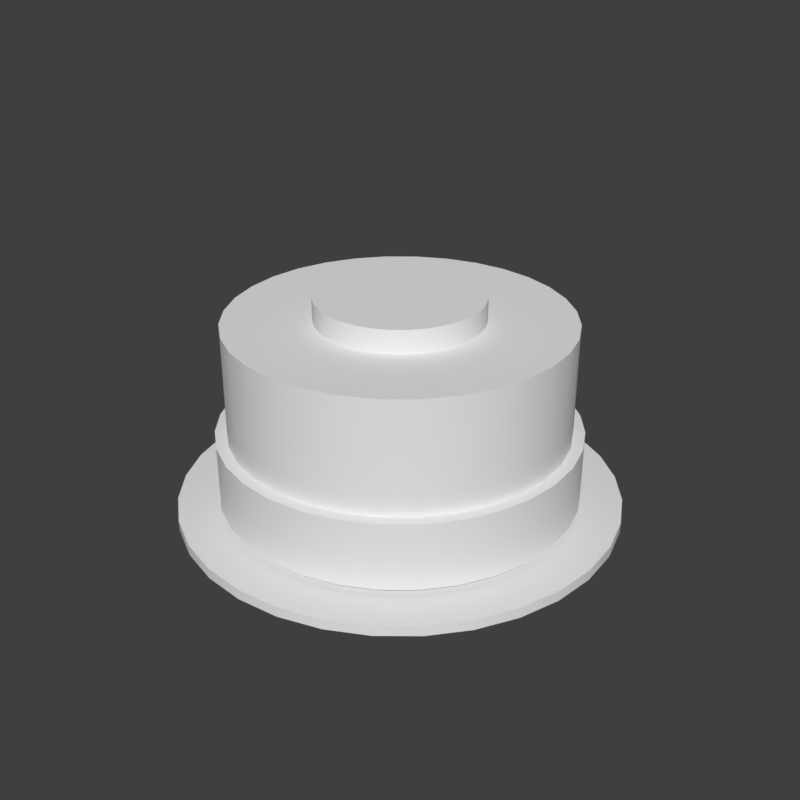 # Source: c_round.blend  (saved by Blender 2.79.6; exported with 4.5.12 LTS)
import bpy
from mathutils import Matrix  # noqa: F401  (used for matrix-valued properties, if any)

bpy.ops.wm.read_factory_settings(use_empty=True)
scene = bpy.context.scene
scene.name = 'main'

# ---- collections
col_collection_1 = bpy.data.collections.new('Collection 1'); scene.collection.children.link(col_collection_1)

# ---- node groups
ng_auto_smooth = bpy.data.node_groups.new('Auto Smooth', 'GeometryNodeTree')
_s = ng_auto_smooth.interface.new_socket(name='Geometry', in_out='OUTPUT', socket_type='NodeSocketGeometry')
_s = ng_auto_smooth.interface.new_socket(name='Geometry', in_out='INPUT', socket_type='NodeSocketGeometry')
_s = ng_auto_smooth.interface.new_socket(name='Angle', in_out='INPUT', socket_type='NodeSocketFloat')
_s.subtype = 'ANGLE'
_s.min_value = 0.0
_s.max_value = 3.142
ng_auto_smooth.is_modifier = True
_N = ng_auto_smooth.nodes; _L = ng_auto_smooth.links
n0 = _N.new('NodeGroupOutput'); n0.name = 'Group Output'; n0.location = (480, -100)
n1 = _N.new('NodeGroupInput'); n1.name = 'Group Input'; n1.location = (-420, -300)
n2 = _N.new('NodeGroupInput'); n2.name = 'Group Input.001'; n2.location = (-60, -100)
n3 = _N.new('GeometryNodeSetShadeSmooth'); n3.name = 'Set Shade Smooth'; n3.location = (120, -100)
n3.domain = 'EDGE'
n4 = _N.new('GeometryNodeSetShadeSmooth'); n4.name = 'Set Shade Smooth.001'; n4.location = (300, -100)
n5 = _N.new('GeometryNodeInputMeshEdgeAngle'); n5.name = 'Edge Angle'; n5.location = (-420, -220)
n6 = _N.new('GeometryNodeInputEdgeSmooth'); n6.name = 'Is Edge Smooth'; n6.location = (-60, -160)
n7 = _N.new('GeometryNodeInputShadeSmooth'); n7.name = 'Is Face Smooth'; n7.location = (-240, -340)
n8 = _N.new('FunctionNodeBooleanMath'); n8.name = 'Boolean Math'; n8.location = (-60, -220)
n9 = _N.new('FunctionNodeCompare'); n9.name = 'Compare'; n9.location = (-240, -180)
n9.operation = 'LESS_EQUAL'
_L.new(n5.outputs[0], n9.inputs[0])
_L.new(n4.outputs[0], n0.inputs[0])
_L.new(n1.outputs[1], n9.inputs[1])
_L.new(n9.outputs[0], n8.inputs[0])
_L.new(n7.outputs[0], n8.inputs[1])
_L.new(n2.outputs[0], n3.inputs[0])
_L.new(n6.outputs[0], n3.inputs[1])
_L.new(n3.outputs[0], n4.inputs[0])
_L.new(n8.outputs[0], n3.inputs[2])
n0.is_active_output = True

# ---- world
world_world = bpy.data.worlds.new('World'); scene.world = world_world
world_world.use_nodes = True; world_world.node_tree.nodes.clear()
_N = world_world.node_tree.nodes; _L = world_world.node_tree.links
n0 = _N.new('ShaderNodeOutputWorld'); n0.name = 'World Output'; n0.location = (300, 300)
n1 = _N.new('ShaderNodeBackground'); n1.name = 'Background'; n1.location = (10, 300)
n1.inputs[0].default_value = (0.05, 0.05, 0.05, 1.0)
_L.new(n1.outputs[0], n0.inputs[0])
n0.is_active_output = True
world_world.use_sun_shadow = False
world_world.sun_shadow_jitter_overblur = 0.0

# ---- meshes
me_cylinder_002 = bpy.data.meshes.new('Cylinder.002')
me_cylinder_002.from_pydata([(0.0, 0.3052, -0.03564), (0.0, 0.3052, -0.02454), (0.05954, 0.2993, -0.03564), (0.05954, 0.2993, -0.02454), (0.1168, 0.282, -0.03564), (0.1168, 0.282, -0.02454), (0.1696, 0.2538, -0.03564), (0.1696, 0.2538, -0.02454), (0.2158, 0.2158, -0.03564), (0.2158, 0.2158, -0.02454), (0.2538, 0.1696, -0.03564), (0.2538, 0.1696, -0.02454), (0.282, 0.1168, -0.03564), (0.282, 0.1168, -0.02454), (0.2993, 0.05954, -0.03564), (0.2993, 0.05954, -0.02454), (0.3052, 2.304e-08, -0.03564), (0.3052, 2.304e-08, -0.02454), (0.2993, -0.05954, -0.03564), (0.2993, -0.05954, -0.02454), (0.282, -0.1168, -0.03564), (0.282, -0.1168, -0.02454), (0.2538, -0.1696, -0.03564), (0.2538, -0.1696, -0.02454), (0.2158, -0.2158, -0.03564), (0.2158, -0.2158, -0.02454), (0.1696, -0.2538, -0.03564), (0.1696, -0.2538, -0.02454), (0.1168, -0.282, -0.03564), (0.1168, -0.282, -0.02454), (0.05954, -0.2993, -0.03564), (0.05954, -0.2993, -0.02454), (-9.944e-08, -0.3052, -0.03564), (-9.944e-08, -0.3052, -0.02454), (-0.05954, -0.2993, -0.03564), (-0.05954, -0.2993, -0.02454), (-0.1168, -0.282, -0.03564), (-0.1168, -0.282, -0.02454), (-0.1696, -0.2538, -0.03564), (-0.1696, -0.2538, -0.02454), (-0.2158, -0.2158, -0.03564), (-0.2158, -0.2158, -0.02454), (-0.2538, -0.1696, -0.03564), (-0.2538, -0.1696, -0.02454), (-0.282, -0.1168, -0.03564), (-0.282, -0.1168, -0.02454), (-0.2993, -0.05954, -0.03564), (-0.2993, -0.05954, -0.02454), (-0.3052, 2.947e-07, -0.03564), (-0.3052, 2.947e-07, -0.02454), (-0.2993, 0.05954, -0.03564), (-0.2993, 0.05954, -0.02454), (-0.282, 0.1168, -0.03564), (-0.282, 0.1168, -0.02454), (-0.2538, 0.1696, -0.03564), (-0.2538, 0.1696, -0.02454), (-0.2158, 0.2158, -0.03564), (-0.2158, 0.2158, -0.02454), (-0.1696, 0.2538, -0.03564), (-0.1696, 0.2538, -0.02454), (-0.1168, 0.282, -0.03564), (-0.1168, 0.282, -0.02454), (-0.05954, 0.2993, -0.03564), (-0.05954, 0.2993, -0.02454), (0.0, 0.3391, 0.00905), (-0.06615, 0.3326, 0.00905), (-0.1298, 0.3133, 0.00905), (0.1298, 0.3133, 0.00905), (0.06615, 0.3326, 0.00905), (-0.1884, 0.2819, 0.00905), (-0.2398, 0.2398, 0.00905), (-0.2819, 0.1884, 0.00905), (-0.3133, 0.1298, 0.00905), (-0.3326, -0.06615, 0.00905), (-0.3133, -0.1298, 0.00905), (-0.3326, 0.06615, 0.00905), (-0.3391, 3.274e-07, 0.00905), (-0.2819, -0.1884, 0.00905), (-0.2398, -0.2398, 0.00905), (0.1884, 0.2819, 0.00905), (0.2819, 0.1884, 0.00905), (0.2398, 0.2398, 0.00905), (0.3326, 0.06615, 0.00905), (0.3391, 2.56e-08, 0.00905), (0.3326, -0.06615, 0.00905), (0.3133, -0.1298, 0.00905), (0.3133, 0.1298, 0.00905), (0.2819, -0.1884, 0.00905), (0.1884, -0.2819, 0.00905), (0.2398, -0.2398, 0.00905), (0.1298, -0.3133, 0.00905), (0.06615, -0.3326, 0.00905), (-1.105e-07, -0.3391, 0.00905), (-0.06615, -0.3326, 0.00905), (-0.1298, -0.3133, 0.00905), (-0.1884, -0.2819, 0.00905)], [], [(0, 1, 3, 2), (2, 3, 5, 4), (4, 5, 7, 6), (6, 7, 9, 8), (8, 9, 11, 10), (10, 11, 13, 12), (12, 13, 15, 14), (14, 15, 17, 16), (16, 17, 19, 18), (18, 19, 21, 20), (20, 21, 23, 22), (22, 23, 25, 24), (24, 25, 27, 26), (26, 27, 29, 28), (28, 29, 31, 30), (30, 31, 33, 32), (32, 33, 35, 34), (34, 35, 37, 36), (36, 37, 39, 38), (38, 39, 41, 40), (40, 41, 43, 42), (42, 43, 45, 44), (44, 45, 47, 46), (46, 47, 49, 48), (48, 49, 51, 50), (50, 51, 53, 52), (52, 53, 55, 54), (54, 55, 57, 56), (56, 57, 59, 58), (58, 59, 61, 60), (47, 45, 74, 73), (60, 61, 63, 62), (62, 63, 1, 0), (0, 2, 4, 6, 8, 10, 12, 14, 16, 18, 20, 22, 24, 26, 28, 30, 32, 34, 36, 38, 40, 42, 44, 46, 48, 50, 52, 54, 56, 58, 60, 62), (3, 1, 64, 68), (1, 63, 65, 64), (21, 19, 84, 85), (39, 37, 94, 95), (57, 55, 71, 70), (13, 11, 80, 86), (31, 29, 90, 91), (49, 47, 73, 76), (5, 3, 68, 67), (23, 21, 85, 87), (41, 39, 95, 78), (59, 57, 70, 69), (15, 13, 86, 82), (33, 31, 91, 92), (51, 49, 76, 75), (7, 5, 67, 79), (25, 23, 87, 89), (43, 41, 78, 77), (61, 59, 69, 66), (17, 15, 82, 83), (35, 33, 92, 93), (53, 51, 75, 72), (9, 7, 79, 81), (27, 25, 89, 88), (45, 43, 77, 74), (63, 61, 66, 65), (19, 17, 83, 84), (37, 35, 93, 94), (55, 53, 72, 71), (11, 9, 81, 80), (29, 27, 88, 90), (83, 82, 86, 80, 81, 79, 67, 68, 64, 65, 66, 69, 70, 71, 72, 75, 76, 73, 74, 77, 78, 95, 94, 93, 92, 91, 90, 88, 89, 87, 85, 84)])
me_cylinder_002.polygons.foreach_set('use_smooth', [1, 1, 1, 1, 1, 1, 1, 1, 1, 1, 1, 1, 1, 1, 1, 1, 1, 1, 1, 1, 1, 1, 1, 1, 1, 1, 1, 1, 1, 1, 1, 1, 1, 1, 1, 1, 1, 1, 1, 1, 1, 1, 1, 1, 1, 1, 1, 1, 1, 1, 1, 1, 1, 1, 1, 1, 1, 1, 1, 1, 1, 1, 1, 1, 1, 0])
_k = set([(0, 2), (0, 62), (1, 3), (1, 63), (2, 4), (3, 5), (4, 6), (5, 7), (6, 8), (7, 9), (8, 10), (9, 11), (10, 12), (11, 13), (12, 14), (13, 15), (14, 16), (15, 17), (16, 18), (17, 19), (18, 20), (19, 21), (20, 22), (21, 23), (22, 24), (23, 25), (24, 26), (25, 27), (26, 28), (27, 29), (28, 30), (29, 31), (30, 32), (31, 33), (32, 34), (33, 35), (34, 36), (35, 37), (36, 38), (37, 39), (38, 40), (39, 41), (40, 42), (41, 43), (42, 44), (43, 45), (44, 46), (45, 47), (46, 48), (47, 49), (48, 50), (49, 51), (50, 52), (51, 53), (52, 54), (53, 55), (54, 56), (55, 57), (56, 58), (57, 59), (58, 60), (59, 61), (60, 62), (61, 63)])
me_cylinder_002.attributes.new('sharp_edge', 'BOOLEAN', 'EDGE').data.foreach_set('value', [ (min(e.vertices), max(e.vertices)) in _k for e in me_cylinder_002.edges])
me_cylinder_002.use_remesh_preserve_volume = False
me_cylinder_002.use_remesh_preserve_attributes = False
me_cylinder_002.use_mirror_vertex_groups = False
me_cylinder_002.update()
me_circle_006 = bpy.data.meshes.new('Circle.006')
me_circle_006.from_pydata([(-1.887e-07, 0.2303, -0.03475), (-0.04492, 0.2258, -0.03475), (-0.08811, 0.2127, -0.03475), (-0.1279, 0.1914, -0.03475), (-0.1628, 0.1628, -0.03475), (-0.1914, 0.1279, -0.03475), (-0.2127, 0.08811, -0.03475), (-0.2258, 0.04492, -0.03475), (-0.2303, -4.358e-08, -0.03475), (-0.2258, -0.04492, -0.03475), (-0.2127, -0.08811, -0.03475), (-0.1914, -0.1279, -0.03475), (-0.1628, -0.1628, -0.03475), (-0.1279, -0.1914, -0.03475), (-0.08811, -0.2127, -0.03475), (-0.04492, -0.2258, -0.03475), (0.0, -0.2303, -0.03475), (0.04492, -0.2258, -0.03475), (0.08811, -0.2127, -0.03475), (0.1279, -0.1914, -0.03475), (0.1628, -0.1628, -0.03475), (0.1914, -0.1279, -0.03475), (0.2127, -0.08811, -0.03475), (0.2258, -0.04492, -0.03475), (0.2303, 1.614e-07, -0.03475), (0.2258, 0.04492, -0.03475), (0.2127, 0.08811, -0.03475), (0.1914, 0.1279, -0.03475), (0.1628, 0.1628, -0.03475), (0.1279, 0.1914, -0.03475), (0.08811, 0.2127, -0.03475), (0.04492, 0.2258, -0.03475), (-1.887e-07, 0.2303, -0.02044), (0.04492, 0.2258, -0.02044), (-0.04492, 0.2258, -0.02044), (-0.08811, 0.2127, -0.02044), (-0.1279, 0.1914, -0.02044), (-0.1628, 0.1628, -0.02044), (-0.1914, 0.1279, -0.02044), (-0.2127, 0.08811, -0.02044), (-0.2258, 0.04492, -0.02044), (-0.2303, -4.358e-08, -0.02044), (-0.2258, -0.04492, -0.02044), (-0.2127, -0.08811, -0.02044), (-0.1914, -0.1279, -0.02044), (-0.1628, -0.1628, -0.02044), (-0.1279, -0.1914, -0.02044), (-0.08811, -0.2127, -0.02044), (-0.04492, -0.2258, -0.02044), (0.0, -0.2303, -0.02044), (0.04492, -0.2258, -0.02044), (0.08811, -0.2127, -0.02044), (0.1279, -0.1914, -0.02044), (0.1628, -0.1628, -0.02044), (0.1914, -0.1279, -0.02044), (0.2127, -0.08811, -0.02044), (0.2258, -0.04492, -0.02044), (0.2303, 1.614e-07, -0.02044), (0.2258, 0.04492, -0.02044), (0.2127, 0.08811, -0.02044), (0.1914, 0.1279, -0.02044), (0.1628, 0.1628, -0.02044), (0.1279, 0.1914, -0.02044), (0.08811, 0.2127, -0.02044), (-0.05911, 0.2972, -0.03475), (-2.764e-07, 0.303, -0.03475), (-0.1159, 0.2799, -0.03475), (-0.1683, 0.2519, -0.03475), (-0.2142, 0.2142, -0.03475), (-0.2519, 0.1683, -0.03475), (-0.2799, 0.1159, -0.03475), (-0.2972, 0.05911, -0.03475), (-0.303, 4.935e-09, -0.03475), (-0.2972, -0.05911, -0.03475), (-0.2799, -0.1159, -0.03475), (-0.2519, -0.1683, -0.03475), (-0.2142, -0.2142, -0.03475), (-0.1683, -0.2519, -0.03475), (-0.1159, -0.2799, -0.03475), (-0.05911, -0.2972, -0.03475), (3.745e-08, -0.303, -0.03475), (0.05911, -0.2972, -0.03475), (0.1159, -0.2799, -0.03475), (0.1683, -0.2519, -0.03475), (0.2142, -0.2142, -0.03475), (0.2519, -0.1683, -0.03475), (0.2799, -0.1159, -0.03475), (0.2972, -0.05911, -0.03475), (0.303, 1.387e-07, -0.03475), (0.2972, 0.05911, -0.03475), (0.2799, 0.1159, -0.03475), (0.2519, 0.1683, -0.03475), (0.2142, 0.2142, -0.03475), (0.1683, 0.2519, -0.03475), (0.1159, 0.2799, -0.03475), (0.05911, 0.2972, -0.03475), (0.05911, 0.2972, -0.02044), (-2.764e-07, 0.303, -0.02044), (-0.05911, 0.2972, -0.02044), (-0.1159, 0.2799, -0.02044), (-0.1683, 0.2519, -0.02044), (-0.2142, 0.2142, -0.02044), (-0.2519, 0.1683, -0.02044), (-0.2799, 0.1159, -0.02044), (-0.2972, 0.05911, -0.02044), (-0.303, 4.935e-09, -0.02044), (-0.2972, -0.05911, -0.02044), (-0.2799, -0.1159, -0.02044), (-0.2519, -0.1683, -0.02044), (-0.2142, -0.2142, -0.02044), (-0.1683, -0.2519, -0.02044), (-0.1159, -0.2799, -0.02044), (-0.05911, -0.2972, -0.02044), (3.745e-08, -0.303, -0.02044), (0.05911, -0.2972, -0.02044), (0.1159, -0.2799, -0.02044), (0.1683, -0.2519, -0.02044), (0.2142, -0.2142, -0.02044), (0.2519, -0.1683, -0.02044), (0.2799, -0.1159, -0.02044), (0.2972, -0.05911, -0.02044), (0.303, 1.387e-07, -0.02044), (0.2972, 0.05911, -0.02044), (0.2799, 0.1159, -0.02044), (0.2519, 0.1683, -0.02044), (0.2142, 0.2142, -0.02044), (0.1683, 0.2519, -0.02044), (0.1159, 0.2799, -0.02044), (-1.887e-07, 0.2303, 0.08827), (-0.04492, 0.2258, 0.08827), (-0.08811, 0.2127, 0.08827), (-0.1279, 0.1914, 0.08827), (-0.1628, 0.1628, 0.08827), (-0.1914, 0.1279, 0.08827), (-0.2127, 0.08811, 0.08827), (-0.2258, 0.04492, 0.08827), (-0.2303, -4.358e-08, 0.08827), (-0.2258, -0.04492, 0.08827), (-0.2127, -0.08811, 0.08827), (-0.1914, -0.1279, 0.08827), (-0.1628, -0.1628, 0.08827), (-0.1279, -0.1914, 0.08827), (-0.08811, -0.2127, 0.08827), (-0.04492, -0.2258, 0.08827), (0.0, -0.2303, 0.08827), (0.04492, -0.2258, 0.08827), (0.08811, -0.2127, 0.08827), (0.1279, -0.1914, 0.08827), (0.1628, -0.1628, 0.08827), (0.1914, -0.1279, 0.08827), (0.2127, -0.08811, 0.08827), (0.2258, -0.04492, 0.08827), (0.2303, 1.614e-07, 0.08827), (0.2258, 0.04492, 0.08827), (0.2127, 0.08811, 0.08827), (0.1914, 0.1279, 0.08827), (0.1628, 0.1628, 0.08827), (0.1279, 0.1914, 0.08827), (0.08811, 0.2127, 0.08827), (0.04492, 0.2258, 0.08827), (-1.887e-07, 0.2303, -0.0121), (0.04492, 0.2258, -0.0121), (-0.04492, 0.2258, -0.0121), (-0.08811, 0.2127, -0.0121), (-0.1279, 0.1914, -0.0121), (-0.1628, 0.1628, -0.0121), (-0.1914, 0.1279, -0.0121), (-0.2127, 0.08811, -0.0121), (-0.2258, 0.04492, -0.0121), (-0.2303, -4.358e-08, -0.0121), (-0.2258, -0.04492, -0.0121), (-0.2127, -0.08811, -0.0121), (-0.1914, -0.1279, -0.0121), (-0.1628, -0.1628, -0.0121), (-0.1279, -0.1914, -0.0121), (-0.08811, -0.2127, -0.0121), (-0.04492, -0.2258, -0.0121), (0.0, -0.2303, -0.0121), (0.04492, -0.2258, -0.0121), (0.08811, -0.2127, -0.0121), (0.1279, -0.1914, -0.0121), (0.1628, -0.1628, -0.0121), (0.1914, -0.1279, -0.0121), (0.2127, -0.08811, -0.0121), (0.2258, -0.04492, -0.0121), (0.2303, 1.614e-07, -0.0121), (0.2258, 0.04492, -0.0121), (0.2127, 0.08811, -0.0121), (0.1914, 0.1279, -0.0121), (0.1628, 0.1628, -0.0121), (0.1279, 0.1914, -0.0121), (0.08811, 0.2127, -0.0121), (-1.887e-07, 0.2303, 0.07993), (-0.04492, 0.2258, 0.07993), (-0.08811, 0.2127, 0.07993), (-0.1279, 0.1914, 0.07993), (-0.1628, 0.1628, 0.07993), (-0.1914, 0.1279, 0.07993), (-0.2127, 0.08811, 0.07993), (-0.2258, 0.04492, 0.07993), (-0.2303, -4.358e-08, 0.07993), (-0.2258, -0.04492, 0.07993), (-0.2127, -0.08811, 0.07993), (-0.1914, -0.1279, 0.07993), (-0.1628, -0.1628, 0.07993), (-0.1279, -0.1914, 0.07993), (-0.08811, -0.2127, 0.07993), (-0.04492, -0.2258, 0.07993), (0.0, -0.2303, 0.07993), (0.04492, -0.2258, 0.07993), (0.08811, -0.2127, 0.07993), (0.1279, -0.1914, 0.07993), (0.1628, -0.1628, 0.07993), (0.1914, -0.1279, 0.07993), (0.2127, -0.08811, 0.07993), (0.2258, -0.04492, 0.07993), (0.2303, 1.614e-07, 0.07993), (0.2258, 0.04492, 0.07993), (0.2127, 0.08811, 0.07993), (0.1914, 0.1279, 0.07993), (0.1628, 0.1628, 0.07993), (0.1279, 0.1914, 0.07993), (0.08811, 0.2127, 0.07993), (0.04492, 0.2258, 0.07993), (0.048, 0.2413, 0.07993), (0.048, 0.2413, -0.0121), (1.391e-08, -0.246, -0.0121), (-0.048, -0.2413, -0.0121), (0.1367, 0.2046, -0.0121), (0.174, 0.174, -0.0121), (-0.09415, 0.2273, -0.0121), (-0.048, 0.2413, -0.0121), (-0.09415, -0.2273, -0.0121), (0.2046, 0.1367, -0.0121), (-1.946e-07, 0.246, -0.0121), (-0.1367, -0.2046, -0.0121), (0.2273, 0.09415, -0.0121), (-0.174, -0.174, -0.0121), (0.2413, 0.048, -0.0121), (-0.2046, -0.1367, -0.0121), (0.246, 1.615e-07, -0.0121), (-0.2273, -0.09415, -0.0121), (0.2413, -0.048, -0.0121), (-0.2413, -0.048, -0.0121), (0.2273, -0.09415, -0.0121), (-0.246, -4.365e-08, -0.0121), (0.2046, -0.1367, -0.0121), (-0.2413, 0.048, -0.0121), (0.174, -0.174, -0.0121), (-0.2273, 0.09415, -0.0121), (0.1367, -0.2046, -0.0121), (-0.2046, 0.1367, -0.0121), (0.09415, -0.2273, -0.0121), (-0.174, 0.174, -0.0121), (0.048, -0.2413, -0.0121), (0.09415, 0.2273, -0.0121), (-0.1367, 0.2046, -0.0121), (-1.946e-07, 0.246, 0.07993), (-0.048, 0.2413, 0.07993), (-0.09415, 0.2273, 0.07993), (-0.1367, 0.2046, 0.07993), (-0.174, 0.174, 0.07993), (-0.2046, 0.1367, 0.07993), (-0.2273, 0.09415, 0.07993), (-0.2413, 0.048, 0.07993), (-0.246, -4.365e-08, 0.07993), (-0.2413, -0.048, 0.07993), (-0.2273, -0.09415, 0.07993), (-0.2046, -0.1367, 0.07993), (-0.174, -0.174, 0.07993), (-0.1367, -0.2046, 0.07993), (-0.09415, -0.2273, 0.07993), (-0.048, -0.2413, 0.07993), (1.391e-08, -0.246, 0.07993), (0.048, -0.2413, 0.07993), (0.09415, -0.2273, 0.07993), (0.1367, -0.2046, 0.07993), (0.174, -0.174, 0.07993), (0.2046, -0.1367, 0.07993), (0.2273, -0.09415, 0.07993), (0.2413, -0.048, 0.07993), (0.246, 1.615e-07, 0.07993), (0.2413, 0.048, 0.07993), (0.2273, 0.09415, 0.07993), (0.2046, 0.1367, 0.07993), (0.174, 0.174, 0.07993), (0.1367, 0.2046, 0.07993), (0.09415, 0.2273, 0.07993), (-1.887e-07, 0.2303, 0.2332), (-0.04492, 0.2258, 0.2332), (-0.08811, 0.2127, 0.2332), (-0.1279, 0.1914, 0.2332), (-0.1628, 0.1628, 0.2332), (-0.1914, 0.1279, 0.2332), (-0.2127, 0.08811, 0.2332), (-0.2258, 0.04492, 0.2332), (-0.2303, -4.358e-08, 0.2332), (-0.2258, -0.04492, 0.2332), (-0.2127, -0.08811, 0.2332), (-0.1914, -0.1279, 0.2332), (-0.1628, -0.1628, 0.2332), (-0.1279, -0.1914, 0.2332), (-0.08811, -0.2127, 0.2332), (-0.04492, -0.2258, 0.2332), (0.0, -0.2303, 0.2332), (0.04492, -0.2258, 0.2332), (0.08811, -0.2127, 0.2332), (0.1279, -0.1914, 0.2332), (0.1628, -0.1628, 0.2332), (0.1914, -0.1279, 0.2332), (0.2127, -0.08811, 0.2332), (0.2258, -0.04492, 0.2332), (0.2303, 1.614e-07, 0.2332), (0.2258, 0.04492, 0.2332), (0.2127, 0.08811, 0.2332), (0.1914, 0.1279, 0.2332), (0.1628, 0.1628, 0.2332), (0.1279, 0.1914, 0.2332), (0.08811, 0.2127, 0.2332), (0.04492, 0.2258, 0.2332), (-1.241e-07, -0.112, 0.2332), (-0.02186, -0.1099, 0.2332), (0.06224, 0.09316, 0.2332), (0.07922, 0.07922, 0.2332), (-0.04288, 0.1035, 0.2332), (-0.02186, 0.1099, 0.2332), (-0.04288, -0.1035, 0.2332), (0.09316, 0.06224, 0.2332), (-2.16e-07, 0.112, 0.2332), (0.02186, 0.1099, 0.2332), (-0.06225, -0.09316, 0.2332), (0.1035, 0.04288, 0.2332), (-0.07922, -0.07922, 0.2332), (0.1099, 0.02186, 0.2332), (-0.09316, -0.06224, 0.2332), (0.112, 8.533e-08, 0.2332), (-0.1035, -0.04287, 0.2332), (0.1099, -0.02186, 0.2332), (-0.1099, -0.02186, 0.2332), (0.1035, -0.04287, 0.2332), (-0.112, -1.439e-08, 0.2332), (0.09316, -0.06224, 0.2332), (-0.1099, 0.02186, 0.2332), (0.07922, -0.07922, 0.2332), (-0.1035, 0.04287, 0.2332), (0.06224, -0.09316, 0.2332), (-0.09316, 0.06224, 0.2332), (0.04287, -0.1035, 0.2332), (-0.07922, 0.07922, 0.2332), (0.02186, -0.1099, 0.2332), (0.04287, 0.1035, 0.2332), (-0.06225, 0.09316, 0.2332), (-1.241e-07, -0.112, 0.2646), (-0.02186, -0.1099, 0.2646), (0.06224, 0.09316, 0.2646), (0.07922, 0.07922, 0.2646), (-0.04288, 0.1035, 0.2646), (-0.02186, 0.1099, 0.2646), (-0.04288, -0.1035, 0.2646), (0.09316, 0.06224, 0.2646), (-2.16e-07, 0.112, 0.2646), (0.02186, 0.1099, 0.2646), (-0.06225, -0.09316, 0.2646), (0.1035, 0.04288, 0.2646), (-0.07922, -0.07922, 0.2646), (0.1099, 0.02186, 0.2646), (-0.09316, -0.06224, 0.2646), (0.112, 8.533e-08, 0.2646), (-0.1035, -0.04287, 0.2646), (0.1099, -0.02186, 0.2646), (-0.1099, -0.02186, 0.2646), (0.1035, -0.04287, 0.2646), (-0.112, -1.439e-08, 0.2646), (0.09316, -0.06224, 0.2646), (-0.1099, 0.02186, 0.2646), (0.07922, -0.07922, 0.2646), (-0.1035, 0.04287, 0.2646), (0.06224, -0.09316, 0.2646), (-0.09316, 0.06224, 0.2646), (0.04287, -0.1035, 0.2646), (-0.07922, 0.07922, 0.2646), (0.02186, -0.1099, 0.2646), (0.04287, 0.1035, 0.2646), (-0.06225, 0.09316, 0.2646)], [], [(8, 9, 73, 72), (44, 43, 107, 108), (7, 8, 72, 71), (58, 57, 121, 122), (6, 7, 71, 70), (45, 44, 108, 109), (5, 6, 70, 69), (31, 0, 65, 95), (59, 58, 122, 123), (4, 5, 69, 68), (30, 31, 95, 94), (46, 45, 109, 110), (3, 4, 68, 67), (29, 30, 94, 93), (60, 59, 123, 124), (2, 3, 67, 66), (28, 29, 93, 92), (47, 46, 110, 111), (1, 2, 66, 64), (27, 28, 92, 91), (32, 33, 96, 97), (34, 32, 97, 98), (0, 1, 64, 65), (26, 27, 91, 90), (61, 60, 124, 125), (36, 35, 99, 100), (25, 26, 90, 89), (48, 47, 111, 112), (63, 62, 126, 127), (24, 25, 89, 88), (35, 34, 98, 99), (50, 49, 113, 114), (80, 113, 112, 79), (93, 126, 125, 92), (66, 99, 98, 64), (79, 112, 111, 78), (92, 125, 124, 91), (65, 97, 96, 95), (78, 111, 110, 77), (91, 124, 123, 90), (77, 110, 109, 76), (90, 123, 122, 89), (76, 109, 108, 75), (89, 122, 121, 88), (75, 108, 107, 74), (88, 121, 120, 87), (74, 107, 106, 73), (87, 120, 119, 86), (73, 106, 105, 72), (86, 119, 118, 85), (72, 105, 104, 71), (85, 118, 117, 84), (71, 104, 103, 70), (84, 117, 116, 83), (70, 103, 102, 69), (83, 116, 115, 82), (69, 102, 101, 68), (82, 115, 114, 81), (95, 96, 127, 94), (68, 101, 100, 67), (81, 114, 113, 80), (94, 127, 126, 93), (67, 100, 99, 66), (64, 98, 97, 65), (57, 56, 120, 121), (9, 10, 74, 73), (43, 42, 106, 107), (10, 11, 75, 74), (56, 55, 119, 120), (11, 12, 76, 75), (42, 41, 105, 106), (12, 13, 77, 76), (55, 54, 118, 119), (13, 14, 78, 77), (41, 40, 104, 105), (14, 15, 79, 78), (54, 53, 117, 118), (15, 16, 80, 79), (40, 39, 103, 104), (16, 17, 81, 80), (53, 52, 116, 117), (17, 18, 82, 81), (39, 38, 102, 103), (18, 19, 83, 82), (52, 51, 115, 116), (19, 20, 84, 83), (38, 37, 101, 102), (20, 21, 85, 84), (51, 50, 114, 115), (21, 22, 86, 85), (33, 63, 127, 96), (49, 48, 112, 113), (22, 23, 87, 86), (37, 36, 100, 101), (62, 61, 125, 126), (23, 24, 88, 87), (49, 144, 143, 48), (62, 157, 156, 61), (35, 130, 129, 34), (48, 143, 142, 47), (61, 156, 155, 60), (32, 128, 159, 33), (47, 142, 141, 46), (60, 155, 154, 59), (46, 141, 140, 45), (59, 154, 153, 58), (45, 140, 139, 44), (58, 153, 152, 57), (44, 139, 138, 43), (57, 152, 151, 56), (43, 138, 137, 42), (56, 151, 150, 55), (42, 137, 136, 41), (55, 150, 149, 54), (41, 136, 135, 40), (54, 149, 148, 53), (40, 135, 134, 39), (53, 148, 147, 52), (39, 134, 133, 38), (52, 147, 146, 51), (38, 133, 132, 37), (51, 146, 145, 50), (33, 159, 158, 63), (37, 132, 131, 36), (50, 145, 144, 49), (63, 158, 157, 62), (36, 131, 130, 35), (34, 129, 128, 32), (177, 176, 207, 208), (190, 189, 220, 221), (163, 162, 193, 194), (176, 175, 206, 207), (189, 188, 219, 220), (160, 161, 223, 192), (175, 174, 205, 206), (188, 187, 218, 219), (174, 173, 204, 205), (187, 186, 217, 218), (173, 172, 203, 204), (186, 185, 216, 217), (172, 171, 202, 203), (185, 184, 215, 216), (171, 170, 201, 202), (184, 183, 214, 215), (170, 169, 200, 201), (183, 182, 213, 214), (169, 168, 199, 200), (182, 181, 212, 213), (168, 167, 198, 199), (181, 180, 211, 212), (167, 166, 197, 198), (180, 179, 210, 211), (166, 165, 196, 197), (179, 178, 209, 210), (161, 191, 222, 223), (165, 164, 195, 196), (178, 177, 208, 209), (191, 190, 221, 222), (164, 163, 194, 195), (162, 160, 192, 193), (226, 273, 272, 227), (228, 286, 285, 229), (230, 259, 258, 231), (227, 272, 271, 232), (229, 285, 284, 233), (234, 257, 224, 225), (232, 271, 270, 235), (233, 284, 283, 236), (235, 270, 269, 237), (236, 283, 282, 238), (237, 269, 268, 239), (238, 282, 281, 240), (239, 268, 267, 241), (240, 281, 280, 242), (241, 267, 266, 243), (242, 280, 279, 244), (243, 266, 265, 245), (244, 279, 278, 246), (245, 265, 264, 247), (246, 278, 277, 248), (247, 264, 263, 249), (248, 277, 276, 250), (249, 263, 262, 251), (250, 276, 275, 252), (251, 262, 261, 253), (252, 275, 274, 254), (225, 224, 287, 255), (253, 261, 260, 256), (254, 274, 273, 226), (255, 287, 286, 228), (256, 260, 259, 230), (231, 258, 257, 234), (194, 193, 258, 259), (184, 185, 240, 242), (222, 221, 286, 287), (207, 206, 271, 272), (170, 171, 241, 243), (195, 194, 259, 260), (220, 219, 284, 285), (183, 184, 242, 244), (193, 192, 257, 258), (192, 223, 224, 257), (169, 170, 243, 245), (206, 205, 270, 271), (182, 183, 244, 246), (219, 218, 283, 284), (168, 169, 245, 247), (205, 204, 269, 270), (181, 182, 246, 248), (218, 217, 282, 283), (167, 168, 247, 249), (204, 203, 268, 269), (180, 181, 248, 250), (217, 216, 281, 282), (166, 167, 249, 251), (203, 202, 267, 268), (179, 180, 250, 252), (216, 215, 280, 281), (165, 166, 251, 253), (202, 201, 266, 267), (178, 179, 252, 254), (215, 214, 279, 280), (191, 161, 225, 255), (176, 177, 226, 227), (201, 200, 265, 266), (164, 165, 253, 256), (189, 190, 228, 229), (214, 213, 278, 279), (177, 178, 254, 226), (162, 163, 230, 231), (200, 199, 264, 265), (190, 191, 255, 228), (175, 176, 227, 232), (213, 212, 277, 278), (163, 164, 256, 230), (188, 189, 229, 233), (199, 198, 263, 264), (160, 162, 231, 234), (161, 160, 234, 225), (212, 211, 276, 277), (174, 175, 232, 235), (198, 197, 262, 263), (187, 188, 233, 236), (211, 210, 275, 276), (173, 174, 235, 237), (197, 196, 261, 262), (186, 187, 236, 238), (210, 209, 274, 275), (172, 173, 237, 239), (223, 222, 287, 224), (208, 207, 272, 273), (185, 186, 238, 240), (196, 195, 260, 261), (221, 220, 285, 286), (171, 172, 239, 241), (209, 208, 273, 274), (144, 304, 303, 143), (157, 317, 316, 156), (130, 290, 289, 129), (143, 303, 302, 142), (156, 316, 315, 155), (128, 288, 319, 159), (142, 302, 301, 141), (155, 315, 314, 154), (141, 301, 300, 140), (154, 314, 313, 153), (140, 300, 299, 139), (153, 313, 312, 152), (139, 299, 298, 138), (152, 312, 311, 151), (138, 298, 297, 137), (151, 311, 310, 150), (137, 297, 296, 136), (150, 310, 309, 149), (136, 296, 295, 135), (149, 309, 308, 148), (135, 295, 294, 134), (148, 308, 307, 147), (134, 294, 293, 133), (147, 307, 306, 146), (133, 293, 292, 132), (146, 306, 305, 145), (159, 319, 318, 158), (132, 292, 291, 131), (145, 305, 304, 144), (158, 318, 317, 157), (131, 291, 290, 130), (129, 289, 288, 128), (311, 312, 335, 337), (345, 343, 375, 377), (303, 304, 320, 321), (291, 292, 348, 351), (297, 298, 336, 338), (316, 317, 322, 323), (304, 305, 349, 320), (310, 311, 337, 339), (289, 290, 324, 325), (317, 318, 350, 322), (296, 297, 338, 340), (302, 303, 321, 326), (290, 291, 351, 324), (309, 310, 339, 341), (315, 316, 323, 327), (288, 289, 325, 328), (295, 296, 340, 342), (319, 288, 328, 329), (308, 309, 341, 343), (301, 302, 326, 330), (294, 295, 342, 344), (314, 315, 327, 331), (307, 308, 343, 345), (300, 301, 330, 332), (293, 294, 344, 346), (313, 314, 331, 333), (306, 307, 345, 347), (299, 300, 332, 334), (292, 293, 346, 348), (312, 313, 333, 335), (305, 306, 347, 349), (298, 299, 334, 336), (318, 319, 329, 350), (373, 371, 369, 367, 365, 363, 359, 355, 354, 382, 361, 360, 357, 356, 383, 380, 378, 376, 374, 372, 370, 368, 366, 364, 362, 358, 353, 352, 381, 379, 377, 375), (332, 330, 362, 364), (346, 344, 376, 378), (333, 331, 363, 365), (347, 345, 377, 379), (334, 332, 364, 366), (348, 346, 378, 380), (335, 333, 365, 367), (349, 347, 379, 381), (336, 334, 366, 368), (350, 329, 361, 382), (337, 335, 367, 369), (321, 320, 352, 353), (351, 348, 380, 383), (338, 336, 368, 370), (323, 322, 354, 355), (320, 349, 381, 352), (339, 337, 369, 371), (325, 324, 356, 357), (322, 350, 382, 354), (340, 338, 370, 372), (326, 321, 353, 358), (324, 351, 383, 356), (341, 339, 371, 373), (327, 323, 355, 359), (328, 325, 357, 360), (342, 340, 372, 374), (329, 328, 360, 361), (343, 341, 373, 375), (330, 326, 358, 362), (344, 342, 374, 376), (331, 327, 359, 363)])
me_circle_006.polygons.foreach_set('use_smooth', [True] * 353)
_k = set([(0, 1), (0, 31), (1, 2), (2, 3), (3, 4), (4, 5), (5, 6), (6, 7), (7, 8), (8, 9), (9, 10), (10, 11), (11, 12), (12, 13), (13, 14), (14, 15), (15, 16), (16, 17), (17, 18), (18, 19), (19, 20), (20, 21), (21, 22), (22, 23), (23, 24), (24, 25), (25, 26), (26, 27), (27, 28), (28, 29), (29, 30), (30, 31), (32, 33), (32, 34), (33, 63), (34, 35), (35, 36), (36, 37), (37, 38), (38, 39), (39, 40), (40, 41), (41, 42), (42, 43), (43, 44), (44, 45), (45, 46), (46, 47), (47, 48), (48, 49), (49, 50), (50, 51), (51, 52), (52, 53), (53, 54), (54, 55), (55, 56), (56, 57), (57, 58), (58, 59), (59, 60), (60, 61), (61, 62), (62, 63), (64, 65), (64, 66), (65, 95), (66, 67), (67, 68), (68, 69), (69, 70), (70, 71), (71, 72), (72, 73), (73, 74), (74, 75), (75, 76), (76, 77), (77, 78), (78, 79), (79, 80), (80, 81), (81, 82), (82, 83), (83, 84), (84, 85), (85, 86), (86, 87), (87, 88), (88, 89), (89, 90), (90, 91), (91, 92), (92, 93), (93, 94), (94, 95), (96, 97), (96, 127), (97, 98), (98, 99), (99, 100), (100, 101), (101, 102), (102, 103), (103, 104), (104, 105), (105, 106), (106, 107), (107, 108), (108, 109), (109, 110), (110, 111), (111, 112), (112, 113), (113, 114), (114, 115), (115, 116), (116, 117), (117, 118), (118, 119), (119, 120), (120, 121), (121, 122), (122, 123), (123, 124), (124, 125), (125, 126), (126, 127), (160, 161), (160, 162), (161, 191), (162, 163), (163, 164), (164, 165), (165, 166), (166, 167), (167, 168), (168, 169), (169, 170), (170, 171), (171, 172), (172, 173), (173, 174), (174, 175), (175, 176), (176, 177), (177, 178), (178, 179), (179, 180), (180, 181), (181, 182), (182, 183), (183, 184), (184, 185), (185, 186), (186, 187), (187, 188), (188, 189), (189, 190), (190, 191), (192, 193), (192, 223), (193, 194), (194, 195), (195, 196), (196, 197), (197, 198), (198, 199), (199, 200), (200, 201), (201, 202), (202, 203), (203, 204), (204, 205), (205, 206), (206, 207), (207, 208), (208, 209), (209, 210), (210, 211), (211, 212), (212, 213), (213, 214), (214, 215), (215, 216), (216, 217), (217, 218), (218, 219), (219, 220), (220, 221), (221, 222), (222, 223), (224, 257), (224, 287), (225, 234), (225, 255), (226, 227), (226, 254), (227, 232), (228, 229), (228, 255), (229, 233), (230, 231), (230, 256), (231, 234), (232, 235), (233, 236), (235, 237), (236, 238), (237, 239), (238, 240), (239, 241), (240, 242), (241, 243), (242, 244), (243, 245), (244, 246), (245, 247), (246, 248), (247, 249), (248, 250), (249, 251), (250, 252), (251, 253), (252, 254), (253, 256), (257, 258), (258, 259), (259, 260), (260, 261), (261, 262), (262, 263), (263, 264), (264, 265), (265, 266), (266, 267), (267, 268), (268, 269), (269, 270), (270, 271), (271, 272), (272, 273), (273, 274), (274, 275), (275, 276), (276, 277), (277, 278), (278, 279), (279, 280), (280, 281), (281, 282), (282, 283), (283, 284), (284, 285), (285, 286), (286, 287), (288, 289), (288, 319), (289, 290), (290, 291), (291, 292), (292, 293), (293, 294), (294, 295), (295, 296), (296, 297), (297, 298), (298, 299), (299, 300), (300, 301), (301, 302), (302, 303), (303, 304), (304, 305), (305, 306), (306, 307), (307, 308), (308, 309), (309, 310), (310, 311), (311, 312), (312, 313), (313, 314), (314, 315), (315, 316), (316, 317), (317, 318), (318, 319), (320, 321), (320, 349), (321, 326), (322, 323), (322, 350), (323, 327), (324, 325), (324, 351), (325, 328), (326, 330), (327, 331), (328, 329), (329, 350), (330, 332), (331, 333), (332, 334), (333, 335), (334, 336), (335, 337), (336, 338), (337, 339), (338, 340), (339, 341), (340, 342), (341, 343), (342, 344), (343, 345), (344, 346), (345, 347), (346, 348), (347, 349), (348, 351), (352, 353), (352, 381), (353, 358), (354, 355), (354, 382), (355, 359), (356, 357), (356, 383), (357, 360), (358, 362), (359, 363), (360, 361), (361, 382), (362, 364), (363, 365), (364, 366), (365, 367), (366, 368), (367, 369), (368, 370), (369, 371), (370, 372), (371, 373), (372, 374), (373, 375), (374, 376), (375, 377), (376, 378), (377, 379), (378, 380), (379, 381), (380, 383)])
me_circle_006.attributes.new('sharp_edge', 'BOOLEAN', 'EDGE').data.foreach_set('value', [ (min(e.vertices), max(e.vertices)) in _k for e in me_circle_006.edges])
_k = {(0, 1): 1.0, (1, 2): 1.0, (2, 3): 1.0, (3, 4): 1.0, (4, 5): 1.0, (5, 6): 1.0, (6, 7): 1.0, (7, 8): 1.0, (8, 9): 1.0, (9, 10): 1.0, (10, 11): 1.0, (11, 12): 1.0, (12, 13): 1.0, (13, 14): 1.0, (14, 15): 1.0, (15, 16): 1.0, (16, 17): 1.0, (17, 18): 1.0, (18, 19): 1.0, (19, 20): 1.0, (20, 21): 1.0, (21, 22): 1.0, (22, 23): 1.0, (23, 24): 1.0, (24, 25): 1.0, (25, 26): 1.0, (26, 27): 1.0, (27, 28): 1.0, (28, 29): 1.0, (29, 30): 1.0, (30, 31): 1.0, (0, 31): 1.0, (48, 49): 1.0, (61, 62): 1.0, (34, 35): 1.0, (47, 48): 1.0, (60, 61): 1.0, (32, 33): 1.0, (46, 47): 1.0, (59, 60): 1.0, (45, 46): 1.0, (58, 59): 1.0, (44, 45): 1.0, (57, 58): 1.0, (43, 44): 1.0, (56, 57): 1.0, (42, 43): 1.0, (55, 56): 1.0, (41, 42): 1.0, (54, 55): 1.0, (40, 41): 1.0, (53, 54): 1.0, (39, 40): 1.0, (52, 53): 1.0, (38, 39): 1.0, (51, 52): 1.0, (37, 38): 1.0, (50, 51): 1.0, (33, 63): 1.0, (36, 37): 1.0, (49, 50): 1.0, (62, 63): 1.0, (35, 36): 1.0, (32, 34): 1.0, (64, 65): 1.0, (64, 66): 1.0, (66, 67): 1.0, (67, 68): 1.0, (68, 69): 1.0, (69, 70): 1.0, (70, 71): 1.0, (71, 72): 1.0, (72, 73): 1.0, (73, 74): 1.0, (74, 75): 1.0, (75, 76): 1.0, (76, 77): 1.0, (77, 78): 1.0, (78, 79): 1.0, (79, 80): 1.0, (80, 81): 1.0, (81, 82): 1.0, (82, 83): 1.0, (83, 84): 1.0, (84, 85): 1.0, (85, 86): 1.0, (86, 87): 1.0, (87, 88): 1.0, (88, 89): 1.0, (89, 90): 1.0, (90, 91): 1.0, (91, 92): 1.0, (92, 93): 1.0, (93, 94): 1.0, (94, 95): 1.0, (65, 95): 1.0, (112, 113): 1.0, (125, 126): 1.0, (98, 99): 1.0, (111, 112): 1.0, (124, 125): 1.0, (96, 97): 1.0, (110, 111): 1.0, (123, 124): 1.0, (109, 110): 1.0, (122, 123): 1.0, (108, 109): 1.0, (121, 122): 1.0, (107, 108): 1.0, (120, 121): 1.0, (106, 107): 1.0, (119, 120): 1.0, (105, 106): 1.0, (118, 119): 1.0, (104, 105): 1.0, (117, 118): 1.0, (103, 104): 1.0, (116, 117): 1.0, (102, 103): 1.0, (115, 116): 1.0, (101, 102): 1.0, (114, 115): 1.0, (96, 127): 1.0, (100, 101): 1.0, (113, 114): 1.0, (126, 127): 1.0, (99, 100): 1.0, (97, 98): 1.0, (176, 177): 1.0, (189, 190): 1.0, (162, 163): 1.0, (175, 176): 1.0, (188, 189): 1.0, (160, 161): 1.0, (174, 175): 1.0, (187, 188): 1.0, (173, 174): 1.0, (186, 187): 1.0, (172, 173): 1.0, (185, 186): 1.0, (171, 172): 1.0, (184, 185): 1.0, (170, 171): 1.0, (183, 184): 1.0, (169, 170): 1.0, (182, 183): 1.0, (168, 169): 1.0, (181, 182): 1.0, (167, 168): 1.0, (180, 181): 1.0, (166, 167): 1.0, (179, 180): 1.0, (165, 166): 1.0, (178, 179): 1.0, (161, 191): 1.0, (164, 165): 1.0, (177, 178): 1.0, (190, 191): 1.0, (163, 164): 1.0, (160, 162): 1.0, (207, 208): 1.0, (220, 221): 1.0, (193, 194): 1.0, (206, 207): 1.0, (219, 220): 1.0, (192, 223): 1.0, (205, 206): 1.0, (218, 219): 1.0, (204, 205): 1.0, (217, 218): 1.0, (203, 204): 1.0, (216, 217): 1.0, (202, 203): 1.0, (215, 216): 1.0, (201, 202): 1.0, (214, 215): 1.0, (200, 201): 1.0, (213, 214): 1.0, (199, 200): 1.0, (212, 213): 1.0, (198, 199): 1.0, (211, 212): 1.0, (197, 198): 1.0, (210, 211): 1.0, (196, 197): 1.0, (209, 210): 1.0, (222, 223): 1.0, (195, 196): 1.0, (208, 209): 1.0, (221, 222): 1.0, (194, 195): 1.0, (192, 193): 1.0, (226, 227): 1.0, (228, 229): 1.0, (230, 231): 1.0, (227, 232): 1.0, (229, 233): 1.0, (225, 234): 1.0, (232, 235): 1.0, (233, 236): 1.0, (235, 237): 1.0, (236, 238): 1.0, (237, 239): 1.0, (238, 240): 1.0, (239, 241): 1.0, (240, 242): 1.0, (241, 243): 1.0, (242, 244): 1.0, (243, 245): 1.0, (244, 246): 1.0, (245, 247): 1.0, (246, 248): 1.0, (247, 249): 1.0, (248, 250): 1.0, (249, 251): 1.0, (250, 252): 1.0, (251, 253): 1.0, (252, 254): 1.0, (225, 255): 1.0, (253, 256): 1.0, (226, 254): 1.0, (228, 255): 1.0, (230, 256): 1.0, (231, 234): 1.0, (272, 273): 1.0, (285, 286): 1.0, (258, 259): 1.0, (271, 272): 1.0, (284, 285): 1.0, (224, 257): 1.0, (270, 271): 1.0, (283, 284): 1.0, (269, 270): 1.0, (282, 283): 1.0, (268, 269): 1.0, (281, 282): 1.0, (267, 268): 1.0, (280, 281): 1.0, (266, 267): 1.0, (279, 280): 1.0, (265, 266): 1.0, (278, 279): 1.0, (264, 265): 1.0, (277, 278): 1.0, (263, 264): 1.0, (276, 277): 1.0, (262, 263): 1.0, (275, 276): 1.0, (261, 262): 1.0, (274, 275): 1.0, (224, 287): 1.0, (260, 261): 1.0, (273, 274): 1.0, (286, 287): 1.0, (259, 260): 1.0, (257, 258): 1.0, (303, 304): 1.0, (316, 317): 1.0, (289, 290): 1.0, (302, 303): 1.0, (315, 316): 1.0, (288, 319): 1.0, (301, 302): 1.0, (314, 315): 1.0, (300, 301): 1.0, (313, 314): 1.0, (299, 300): 1.0, (312, 313): 1.0, (298, 299): 1.0, (311, 312): 1.0, (297, 298): 1.0, (310, 311): 1.0, (296, 297): 1.0, (309, 310): 1.0, (295, 296): 1.0, (308, 309): 1.0, (294, 295): 1.0, (307, 308): 1.0, (293, 294): 1.0, (306, 307): 1.0, (292, 293): 1.0, (305, 306): 1.0, (318, 319): 1.0, (291, 292): 1.0, (304, 305): 1.0, (317, 318): 1.0, (290, 291): 1.0, (288, 289): 1.0, (320, 321): 1.0, (322, 323): 1.0, (324, 325): 1.0, (321, 326): 1.0, (323, 327): 1.0, (328, 329): 1.0, (326, 330): 1.0, (327, 331): 1.0, (330, 332): 1.0, (331, 333): 1.0, (332, 334): 1.0, (333, 335): 1.0, (334, 336): 1.0, (335, 337): 1.0, (336, 338): 1.0, (337, 339): 1.0, (338, 340): 1.0, (339, 341): 1.0, (340, 342): 1.0, (341, 343): 1.0, (342, 344): 1.0, (343, 345): 1.0, (344, 346): 1.0, (345, 347): 1.0, (346, 348): 1.0, (347, 349): 1.0, (329, 350): 1.0, (348, 351): 1.0, (320, 349): 1.0, (322, 350): 1.0, (324, 351): 1.0, (325, 328): 1.0, (352, 353): 1.0, (354, 355): 1.0, (356, 357): 1.0, (353, 358): 1.0, (355, 359): 1.0, (360, 361): 1.0, (358, 362): 1.0, (359, 363): 1.0, (362, 364): 1.0, (363, 365): 1.0, (364, 366): 1.0, (365, 367): 1.0, (366, 368): 1.0, (367, 369): 1.0, (368, 370): 1.0, (369, 371): 1.0, (370, 372): 1.0, (371, 373): 1.0, (372, 374): 1.0, (373, 375): 1.0, (374, 376): 1.0, (375, 377): 1.0, (376, 378): 1.0, (377, 379): 1.0, (378, 380): 1.0, (379, 381): 1.0, (361, 382): 1.0, (380, 383): 1.0, (352, 381): 1.0, (354, 382): 1.0, (356, 383): 1.0, (357, 360): 1.0}
me_circle_006.attributes.new('crease_edge', 'FLOAT', 'EDGE').data.foreach_set('value', [_k.get((min(e.vertices), max(e.vertices)), 0.0) for e in me_circle_006.edges])
me_circle_006.use_remesh_preserve_volume = False
me_circle_006.use_remesh_preserve_attributes = False
me_circle_006.use_mirror_vertex_groups = False
me_circle_006.update()

# ---- objects
ob_cylinder_002 = bpy.data.objects.new('Cylinder.002', me_cylinder_002)
ob_circle_005 = bpy.data.objects.new('Circle.005', me_circle_006)

# ---- transforms, parenting, visibility, modifiers, constraints
ob_cylinder_002.location = (0.0, 0.0, 0.0)
ob_cylinder_002.hide_render = True
ob_cylinder_002.visible_camera = False
ob_cylinder_002.visible_diffuse = False
ob_cylinder_002.visible_glossy = False
ob_cylinder_002.visible_transmission = False
ob_cylinder_002.visible_volume_scatter = False
ob_cylinder_002.visible_shadow = False
ob_cylinder_002.display_type = 'WIRE'
ob_cylinder_002.show_wire = True
ob_cylinder_002.show_all_edges = True
ob_cylinder_002.lineart.crease_threshold = 0.0
_m = ob_cylinder_002.modifiers.new('Auto Smooth', 'NODES')
_m.node_group = ng_auto_smooth
_gi = [s.identifier for s in ng_auto_smooth.interface.items_tree if s.item_type == 'SOCKET' and s.in_out == 'INPUT']
_m[_gi[1]] = 1.047  # Angle
ob_circle_005.parent = ob_cylinder_002
ob_circle_005.location = (0.0, 0.0, 0.0)
ob_circle_005.display_type = 'SOLID'
ob_circle_005.lineart.crease_threshold = 0.0
_m = ob_circle_005.modifiers.new('Bevel', 'BEVEL')
_m.width = 0.00983
_m.width_pct = 0.00983
_m.segments = 3
_m.limit_method = 'WEIGHT'
_m.use_clamp_overlap = False
_m.profile = 0.7
_m.spread = 0.0
_m = ob_circle_005.modifiers.new('Auto Smooth', 'NODES')
_m.node_group = ng_auto_smooth
_gi = [s.identifier for s in ng_auto_smooth.interface.items_tree if s.item_type == 'SOCKET' and s.in_out == 'INPUT']
_m[_gi[1]] = 1.047  # Angle

# ---- collection membership
col_collection_1.objects.link(ob_cylinder_002)
col_collection_1.objects.link(ob_circle_005)

# ---- scene / render settings (as saved in the file)
scene.frame_start = 1; scene.frame_end = 100; scene.frame_set(1)
scene.render.engine = 'CYCLES'
scene.render.image_settings.color_depth = '16'
scene.render.image_settings.compression = 90
scene.render.resolution_x = 1024
scene.render.resolution_y = 1024
scene.render.resolution_percentage = 50
scene.render.dither_intensity = 0.0
scene.render.use_simplify = True
scene.render.use_persistent_data = True
scene.cycles.use_denoising = False
scene.cycles.samples = 100
scene.cycles.sampling_pattern = 'TABULATED_SOBOL'
scene.cycles.light_sampling_threshold = 0.0
scene.cycles.use_adaptive_sampling = False
scene.cycles.use_light_tree = False
scene.cycles.caustics_reflective = False
scene.cycles.caustics_refractive = False
scene.cycles.blur_glossy = 4.0
scene.cycles.max_bounces = 4
scene.cycles.transmission_bounces = 4
scene.cycles.volume_bounces = 2
scene.cycles.transparent_max_bounces = 4
scene.cycles.use_animated_seed = True
scene.cycles.sample_clamp_direct = 4.0
scene.cycles.sample_clamp_indirect = 2.0
scene.cycles.debug_bvh_type = 'STATIC_BVH'
scene.view_settings.view_transform = 'Standard'
bpy.context.view_layer.update()

# ---- added for rendering (the .blend has no active camera and no usable light): camera, sun
cam_auto = bpy.data.cameras.new('AutoCamera')
cam_auto.lens = 50.0
cam_auto.sensor_width = 36.0
cam_auto.clip_end = 1000.0
ob_auto_camera = bpy.data.objects.new('AutoCamera', cam_auto)
scene.collection.objects.link(ob_auto_camera)
ob_auto_camera.location = (0.839872, -1.00785, 0.786823)
ob_auto_camera.rotation_euler = (1.09748, -7.21219e-08, 0.694738)
scene.camera = ob_auto_camera
light_auto_sun = bpy.data.lights.new('AutoSun', 'SUN')
light_auto_sun.energy = 3.0
light_auto_sun.angle = 0.0523599
ob_auto_sun = bpy.data.objects.new('AutoSun', light_auto_sun)
scene.collection.objects.link(ob_auto_sun)
ob_auto_sun.rotation_euler = (0.872665, 0.174533, 0.523599)
bpy.context.view_layer.update()
